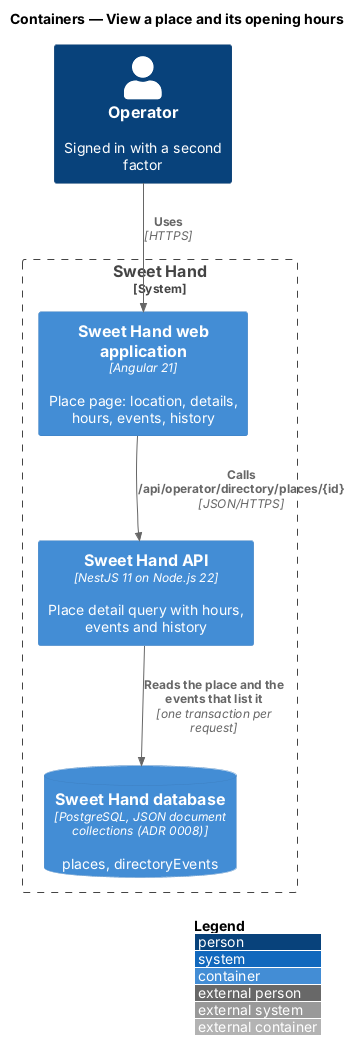

The diagram above was rendered by PlantUML. Its source (embedded in the PNG):
@startuml
!include <C4/C4_Container>
LAYOUT_WITH_LEGEND()
title Containers — View a place and its opening hours

Person(operator, "Operator", "Signed in with a second factor")
System_Boundary(sweethand, "Sweet Hand") {
  Container(web, "Sweet Hand web application", "Angular 21", "Place page: location, details, hours, events, history")
  Container(api, "Sweet Hand API", "NestJS 11 on Node.js 22", "Place detail query with hours, events and history")
  ContainerDb(db, "Sweet Hand database", "PostgreSQL, JSON document collections (ADR 0008)", "places, directoryEvents")
}

Rel(operator, web, "Uses", "HTTPS")
Rel(web, api, "Calls /api/operator/directory/places/{id}", "JSON/HTTPS")
Rel(api, db, "Reads the place and the events that list it", "one transaction per request")
@enduml